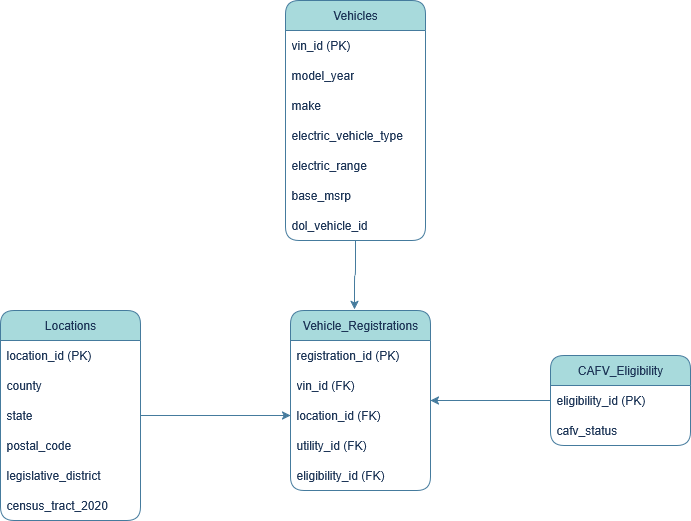

The diagram above was exported from draw.io. Its source (the exported page's mxGraphModel, read from the mxfile embedded in the PNG):
<mxGraphModel dx="1426" dy="769" grid="1" gridSize="10" guides="1" tooltips="1" connect="1" arrows="1" fold="1" page="1" pageScale="1" pageWidth="850" pageHeight="1100" background="light-dark(#FFFFFF,#FFFFFF)" math="0" shadow="0">
  <root>
    <mxCell id="0" />
    <mxCell id="1" parent="0" />
    <mxCell id="6kI-zLkHOfGl62jOvigG-1" value="&lt;div&gt;Vehicle_Registrations&lt;/div&gt;" style="swimlane;fontStyle=0;childLayout=stackLayout;horizontal=1;startSize=30;horizontalStack=0;resizeParent=1;resizeParentMax=0;resizeLast=0;collapsible=1;marginBottom=0;whiteSpace=wrap;html=1;rounded=1;labelBackgroundColor=none;fillColor=#A8DADC;strokeColor=#457B9D;fontColor=light-dark(#1D3557, #000000);" vertex="1" parent="1">
      <mxGeometry x="360" y="330" width="140" height="180" as="geometry" />
    </mxCell>
    <mxCell id="6kI-zLkHOfGl62jOvigG-2" value="&lt;div&gt;registration_id (PK)&lt;/div&gt;" style="text;strokeColor=none;fillColor=none;align=left;verticalAlign=middle;spacingLeft=4;spacingRight=4;overflow=hidden;points=[[0,0.5],[1,0.5]];portConstraint=eastwest;rotatable=0;whiteSpace=wrap;html=1;rounded=1;labelBackgroundColor=none;fontColor=light-dark(#1D3557, #000000);" vertex="1" parent="6kI-zLkHOfGl62jOvigG-1">
      <mxGeometry y="30" width="140" height="30" as="geometry" />
    </mxCell>
    <mxCell id="6kI-zLkHOfGl62jOvigG-3" value="vin_id (FK)" style="text;strokeColor=none;fillColor=none;align=left;verticalAlign=middle;spacingLeft=4;spacingRight=4;overflow=hidden;points=[[0,0.5],[1,0.5]];portConstraint=eastwest;rotatable=0;whiteSpace=wrap;html=1;rounded=1;labelBackgroundColor=none;fontColor=light-dark(#1D3557, #000000);" vertex="1" parent="6kI-zLkHOfGl62jOvigG-1">
      <mxGeometry y="60" width="140" height="30" as="geometry" />
    </mxCell>
    <mxCell id="6kI-zLkHOfGl62jOvigG-4" value="location_id (FK)" style="text;strokeColor=none;fillColor=none;align=left;verticalAlign=middle;spacingLeft=4;spacingRight=4;overflow=hidden;points=[[0,0.5],[1,0.5]];portConstraint=eastwest;rotatable=0;whiteSpace=wrap;html=1;rounded=1;labelBackgroundColor=none;fontColor=light-dark(#1D3557, #000000);" vertex="1" parent="6kI-zLkHOfGl62jOvigG-1">
      <mxGeometry y="90" width="140" height="30" as="geometry" />
    </mxCell>
    <mxCell id="6kI-zLkHOfGl62jOvigG-5" value="utility_id (FK)" style="text;strokeColor=none;fillColor=none;align=left;verticalAlign=middle;spacingLeft=4;spacingRight=4;overflow=hidden;points=[[0,0.5],[1,0.5]];portConstraint=eastwest;rotatable=0;whiteSpace=wrap;html=1;rounded=1;labelBackgroundColor=none;fontColor=light-dark(#1D3557, #000000);" vertex="1" parent="6kI-zLkHOfGl62jOvigG-1">
      <mxGeometry y="120" width="140" height="30" as="geometry" />
    </mxCell>
    <mxCell id="6kI-zLkHOfGl62jOvigG-6" value="&lt;div&gt;eligibility_id (FK)&lt;/div&gt;" style="text;strokeColor=none;fillColor=none;align=left;verticalAlign=middle;spacingLeft=4;spacingRight=4;overflow=hidden;points=[[0,0.5],[1,0.5]];portConstraint=eastwest;rotatable=0;whiteSpace=wrap;html=1;rounded=1;labelBackgroundColor=none;fontColor=light-dark(#1D3557, #000000);" vertex="1" parent="6kI-zLkHOfGl62jOvigG-1">
      <mxGeometry y="150" width="140" height="30" as="geometry" />
    </mxCell>
    <mxCell id="6kI-zLkHOfGl62jOvigG-15" value="" style="edgeStyle=orthogonalEdgeStyle;rounded=1;orthogonalLoop=1;jettySize=auto;html=1;entryX=0;entryY=0.5;entryDx=0;entryDy=0;labelBackgroundColor=none;strokeColor=#457B9D;fontColor=light-dark(#1D3557, #000000);" edge="1" parent="1" source="6kI-zLkHOfGl62jOvigG-7" target="6kI-zLkHOfGl62jOvigG-4">
      <mxGeometry relative="1" as="geometry">
        <mxPoint x="230" y="435" as="targetPoint" />
      </mxGeometry>
    </mxCell>
    <mxCell id="6kI-zLkHOfGl62jOvigG-7" value="&lt;div&gt;Locations&lt;/div&gt;" style="swimlane;fontStyle=0;childLayout=stackLayout;horizontal=1;startSize=30;horizontalStack=0;resizeParent=1;resizeParentMax=0;resizeLast=0;collapsible=1;marginBottom=0;whiteSpace=wrap;html=1;rounded=1;labelBackgroundColor=none;fillColor=#A8DADC;strokeColor=#457B9D;fontColor=light-dark(#1D3557, #000000);" vertex="1" parent="1">
      <mxGeometry x="70" y="330" width="140" height="210" as="geometry" />
    </mxCell>
    <mxCell id="6kI-zLkHOfGl62jOvigG-8" value="location_id (PK)" style="text;strokeColor=none;fillColor=none;align=left;verticalAlign=middle;spacingLeft=4;spacingRight=4;overflow=hidden;points=[[0,0.5],[1,0.5]];portConstraint=eastwest;rotatable=0;whiteSpace=wrap;html=1;rounded=1;labelBackgroundColor=none;fontColor=light-dark(#1D3557, #000000);" vertex="1" parent="6kI-zLkHOfGl62jOvigG-7">
      <mxGeometry y="30" width="140" height="30" as="geometry" />
    </mxCell>
    <mxCell id="6kI-zLkHOfGl62jOvigG-9" value="county" style="text;strokeColor=none;fillColor=none;align=left;verticalAlign=middle;spacingLeft=4;spacingRight=4;overflow=hidden;points=[[0,0.5],[1,0.5]];portConstraint=eastwest;rotatable=0;whiteSpace=wrap;html=1;rounded=1;labelBackgroundColor=none;fontColor=light-dark(#1D3557, #000000);" vertex="1" parent="6kI-zLkHOfGl62jOvigG-7">
      <mxGeometry y="60" width="140" height="30" as="geometry" />
    </mxCell>
    <mxCell id="6kI-zLkHOfGl62jOvigG-10" value="state" style="text;strokeColor=none;fillColor=none;align=left;verticalAlign=middle;spacingLeft=4;spacingRight=4;overflow=hidden;points=[[0,0.5],[1,0.5]];portConstraint=eastwest;rotatable=0;whiteSpace=wrap;html=1;rounded=1;labelBackgroundColor=none;fontColor=light-dark(#1D3557, #000000);" vertex="1" parent="6kI-zLkHOfGl62jOvigG-7">
      <mxGeometry y="90" width="140" height="30" as="geometry" />
    </mxCell>
    <mxCell id="6kI-zLkHOfGl62jOvigG-11" value="postal_code" style="text;strokeColor=none;fillColor=none;align=left;verticalAlign=middle;spacingLeft=4;spacingRight=4;overflow=hidden;points=[[0,0.5],[1,0.5]];portConstraint=eastwest;rotatable=0;whiteSpace=wrap;html=1;rounded=1;labelBackgroundColor=none;fontColor=light-dark(#1D3557, #000000);" vertex="1" parent="6kI-zLkHOfGl62jOvigG-7">
      <mxGeometry y="120" width="140" height="30" as="geometry" />
    </mxCell>
    <mxCell id="6kI-zLkHOfGl62jOvigG-12" value="&lt;div&gt;legislative_district&lt;/div&gt;" style="text;strokeColor=none;fillColor=none;align=left;verticalAlign=middle;spacingLeft=4;spacingRight=4;overflow=hidden;points=[[0,0.5],[1,0.5]];portConstraint=eastwest;rotatable=0;whiteSpace=wrap;html=1;rounded=1;labelBackgroundColor=none;fontColor=light-dark(#1D3557, #000000);" vertex="1" parent="6kI-zLkHOfGl62jOvigG-7">
      <mxGeometry y="150" width="140" height="30" as="geometry" />
    </mxCell>
    <mxCell id="6kI-zLkHOfGl62jOvigG-13" value="census_tract_2020" style="text;strokeColor=none;fillColor=none;align=left;verticalAlign=middle;spacingLeft=4;spacingRight=4;overflow=hidden;points=[[0,0.5],[1,0.5]];portConstraint=eastwest;rotatable=0;whiteSpace=wrap;html=1;rounded=1;labelBackgroundColor=none;fontColor=light-dark(#1D3557, #000000);" vertex="1" parent="6kI-zLkHOfGl62jOvigG-7">
      <mxGeometry y="180" width="140" height="30" as="geometry" />
    </mxCell>
    <mxCell id="6kI-zLkHOfGl62jOvigG-16" value="Vehicles" style="swimlane;fontStyle=0;childLayout=stackLayout;horizontal=1;startSize=30;horizontalStack=0;resizeParent=1;resizeParentMax=0;resizeLast=0;collapsible=1;marginBottom=0;whiteSpace=wrap;html=1;rounded=1;labelBackgroundColor=none;fillColor=#A8DADC;strokeColor=#457B9D;fontColor=light-dark(#1D3557, #000000);" vertex="1" parent="1">
      <mxGeometry x="355" y="20" width="140" height="240" as="geometry" />
    </mxCell>
    <mxCell id="6kI-zLkHOfGl62jOvigG-17" value="vin_id (PK)" style="text;strokeColor=none;fillColor=none;align=left;verticalAlign=middle;spacingLeft=4;spacingRight=4;overflow=hidden;points=[[0,0.5],[1,0.5]];portConstraint=eastwest;rotatable=0;whiteSpace=wrap;html=1;rounded=1;labelBackgroundColor=none;fontColor=light-dark(#1D3557, #000000);" vertex="1" parent="6kI-zLkHOfGl62jOvigG-16">
      <mxGeometry y="30" width="140" height="30" as="geometry" />
    </mxCell>
    <mxCell id="6kI-zLkHOfGl62jOvigG-18" value="model_year" style="text;strokeColor=none;fillColor=none;align=left;verticalAlign=middle;spacingLeft=4;spacingRight=4;overflow=hidden;points=[[0,0.5],[1,0.5]];portConstraint=eastwest;rotatable=0;whiteSpace=wrap;html=1;rounded=1;labelBackgroundColor=none;fontColor=light-dark(#1D3557, #000000);" vertex="1" parent="6kI-zLkHOfGl62jOvigG-16">
      <mxGeometry y="60" width="140" height="30" as="geometry" />
    </mxCell>
    <mxCell id="6kI-zLkHOfGl62jOvigG-19" value="make" style="text;strokeColor=none;fillColor=none;align=left;verticalAlign=middle;spacingLeft=4;spacingRight=4;overflow=hidden;points=[[0,0.5],[1,0.5]];portConstraint=eastwest;rotatable=0;whiteSpace=wrap;html=1;rounded=1;labelBackgroundColor=none;fontColor=light-dark(#1D3557, #000000);" vertex="1" parent="6kI-zLkHOfGl62jOvigG-16">
      <mxGeometry y="90" width="140" height="30" as="geometry" />
    </mxCell>
    <mxCell id="6kI-zLkHOfGl62jOvigG-20" value="&lt;div&gt;electric_vehicle_type&lt;/div&gt;" style="text;strokeColor=none;fillColor=none;align=left;verticalAlign=middle;spacingLeft=4;spacingRight=4;overflow=hidden;points=[[0,0.5],[1,0.5]];portConstraint=eastwest;rotatable=0;whiteSpace=wrap;html=1;rounded=1;labelBackgroundColor=none;fontColor=light-dark(#1D3557, #000000);" vertex="1" parent="6kI-zLkHOfGl62jOvigG-16">
      <mxGeometry y="120" width="140" height="30" as="geometry" />
    </mxCell>
    <mxCell id="6kI-zLkHOfGl62jOvigG-21" value="electric_range" style="text;strokeColor=none;fillColor=none;align=left;verticalAlign=middle;spacingLeft=4;spacingRight=4;overflow=hidden;points=[[0,0.5],[1,0.5]];portConstraint=eastwest;rotatable=0;whiteSpace=wrap;html=1;rounded=1;labelBackgroundColor=none;fontColor=light-dark(#1D3557, #000000);" vertex="1" parent="6kI-zLkHOfGl62jOvigG-16">
      <mxGeometry y="150" width="140" height="30" as="geometry" />
    </mxCell>
    <mxCell id="6kI-zLkHOfGl62jOvigG-22" value="base_msrp" style="text;strokeColor=none;fillColor=none;align=left;verticalAlign=middle;spacingLeft=4;spacingRight=4;overflow=hidden;points=[[0,0.5],[1,0.5]];portConstraint=eastwest;rotatable=0;whiteSpace=wrap;html=1;rounded=1;labelBackgroundColor=none;fontColor=light-dark(#1D3557, #000000);" vertex="1" parent="6kI-zLkHOfGl62jOvigG-16">
      <mxGeometry y="180" width="140" height="30" as="geometry" />
    </mxCell>
    <mxCell id="6kI-zLkHOfGl62jOvigG-23" value="dol_vehicle_id" style="text;strokeColor=none;fillColor=none;align=left;verticalAlign=middle;spacingLeft=4;spacingRight=4;overflow=hidden;points=[[0,0.5],[1,0.5]];portConstraint=eastwest;rotatable=0;whiteSpace=wrap;html=1;rounded=1;labelBackgroundColor=none;fontColor=light-dark(#1D3557, #000000);" vertex="1" parent="6kI-zLkHOfGl62jOvigG-16">
      <mxGeometry y="210" width="140" height="30" as="geometry" />
    </mxCell>
    <mxCell id="6kI-zLkHOfGl62jOvigG-24" style="edgeStyle=orthogonalEdgeStyle;rounded=1;orthogonalLoop=1;jettySize=auto;html=1;entryX=0.457;entryY=-0.006;entryDx=0;entryDy=0;entryPerimeter=0;labelBackgroundColor=none;strokeColor=#457B9D;fontColor=light-dark(#1D3557, #000000);" edge="1" parent="1" source="6kI-zLkHOfGl62jOvigG-16" target="6kI-zLkHOfGl62jOvigG-1">
      <mxGeometry relative="1" as="geometry" />
    </mxCell>
    <mxCell id="6kI-zLkHOfGl62jOvigG-25" value="CAFV_Eligibility" style="swimlane;fontStyle=0;childLayout=stackLayout;horizontal=1;startSize=30;horizontalStack=0;resizeParent=1;resizeParentMax=0;resizeLast=0;collapsible=1;marginBottom=0;whiteSpace=wrap;html=1;rounded=1;labelBackgroundColor=none;fillColor=#A8DADC;strokeColor=#457B9D;fontColor=light-dark(#1D3557, #000000);" vertex="1" parent="1">
      <mxGeometry x="620" y="375" width="140" height="90" as="geometry" />
    </mxCell>
    <mxCell id="6kI-zLkHOfGl62jOvigG-26" value="eligibility_id (PK)" style="text;strokeColor=none;fillColor=none;align=left;verticalAlign=middle;spacingLeft=4;spacingRight=4;overflow=hidden;points=[[0,0.5],[1,0.5]];portConstraint=eastwest;rotatable=0;whiteSpace=wrap;html=1;rounded=1;labelBackgroundColor=none;fontColor=light-dark(#1D3557, #000000);" vertex="1" parent="6kI-zLkHOfGl62jOvigG-25">
      <mxGeometry y="30" width="140" height="30" as="geometry" />
    </mxCell>
    <mxCell id="6kI-zLkHOfGl62jOvigG-28" value="cafv_status" style="text;align=left;verticalAlign=middle;spacingLeft=4;spacingRight=4;overflow=hidden;points=[[0,0.5],[1,0.5]];portConstraint=eastwest;rotatable=0;whiteSpace=wrap;html=1;rounded=1;labelBackgroundColor=none;fontColor=light-dark(#1D3557, #000000);" vertex="1" parent="6kI-zLkHOfGl62jOvigG-25">
      <mxGeometry y="60" width="140" height="30" as="geometry" />
    </mxCell>
    <mxCell id="6kI-zLkHOfGl62jOvigG-29" style="edgeStyle=orthogonalEdgeStyle;rounded=1;orthogonalLoop=1;jettySize=auto;html=1;exitX=0;exitY=0.5;exitDx=0;exitDy=0;entryX=1;entryY=0.5;entryDx=0;entryDy=0;labelBackgroundColor=none;strokeColor=#457B9D;fontColor=light-dark(#1D3557, #000000);" edge="1" parent="1" source="6kI-zLkHOfGl62jOvigG-26" target="6kI-zLkHOfGl62jOvigG-1">
      <mxGeometry relative="1" as="geometry" />
    </mxCell>
  </root>
</mxGraphModel>